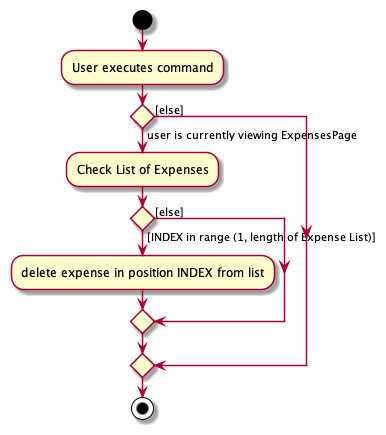

The diagram above was rendered by PlantUML. Its source (embedded in the PNG):
@startuml
start
:User executes command;

'Since the beta syntax does not support placing the condition outside the
'diamond we place it as the true branch instead.

if () then (user is currently viewing ExpensesPage)
    :Check List of Expenses;
    if () then ([INDEX in range (1, length of Expense List)])
    :delete expense in position INDEX from list;
    else ([else])
    endif
else ([else])
endif
stop
@enduml